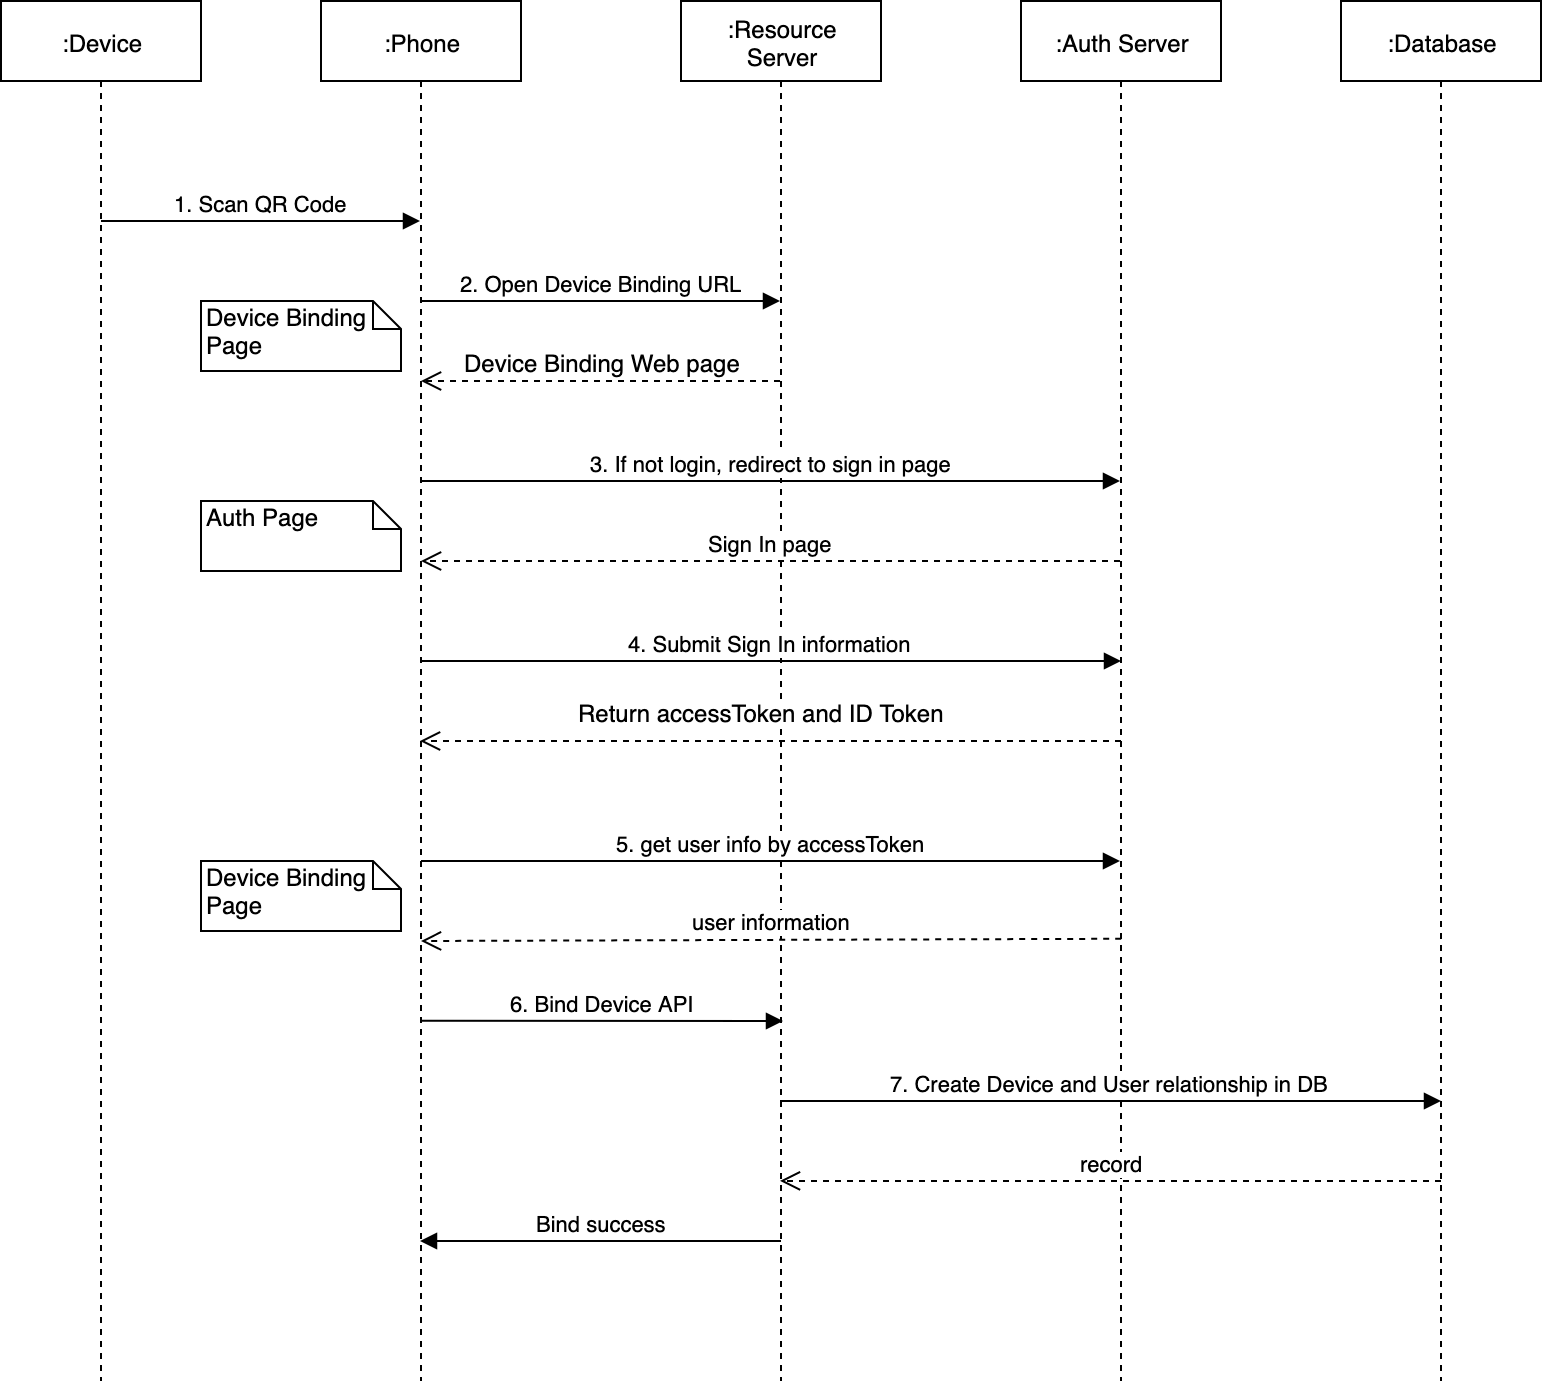

The diagram above was exported from draw.io. Its source (the exported page's mxGraphModel, read from the mxfile embedded in the PNG):
<mxGraphModel dx="946" dy="682" grid="1" gridSize="10" guides="1" tooltips="1" connect="1" arrows="1" fold="1" page="1" pageScale="1" pageWidth="850" pageHeight="1100" math="0" shadow="0">
  <root>
    <mxCell id="-rk3qOvtyPjDKZSbtcYd-0" />
    <mxCell id="-rk3qOvtyPjDKZSbtcYd-1" parent="-rk3qOvtyPjDKZSbtcYd-0" />
    <mxCell id="dTJT-HY7KedMCLxo96y6-0" value=":Device" style="shape=umlLifeline;perimeter=lifelinePerimeter;whiteSpace=wrap;html=1;container=1;collapsible=0;recursiveResize=0;outlineConnect=0;" vertex="1" parent="-rk3qOvtyPjDKZSbtcYd-1">
      <mxGeometry x="120" y="70" width="100" height="690" as="geometry" />
    </mxCell>
    <mxCell id="dTJT-HY7KedMCLxo96y6-1" value="1. Scan QR Code" style="html=1;verticalAlign=bottom;endArrow=block;" edge="1" parent="dTJT-HY7KedMCLxo96y6-0" target="dTJT-HY7KedMCLxo96y6-4">
      <mxGeometry width="80" relative="1" as="geometry">
        <mxPoint x="50" y="110" as="sourcePoint" />
        <mxPoint x="210" y="110" as="targetPoint" />
      </mxGeometry>
    </mxCell>
    <mxCell id="dTJT-HY7KedMCLxo96y6-2" value=":Auth Server" style="shape=umlLifeline;perimeter=lifelinePerimeter;whiteSpace=wrap;html=1;container=1;collapsible=0;recursiveResize=0;outlineConnect=0;" vertex="1" parent="-rk3qOvtyPjDKZSbtcYd-1">
      <mxGeometry x="630" y="70" width="100" height="690" as="geometry" />
    </mxCell>
    <mxCell id="dTJT-HY7KedMCLxo96y6-3" value=":Resource &lt;br&gt;Server" style="shape=umlLifeline;perimeter=lifelinePerimeter;whiteSpace=wrap;html=1;container=1;collapsible=0;recursiveResize=0;outlineConnect=0;" vertex="1" parent="-rk3qOvtyPjDKZSbtcYd-1">
      <mxGeometry x="460" y="70" width="100" height="690" as="geometry" />
    </mxCell>
    <mxCell id="dTJT-HY7KedMCLxo96y6-4" value=":Phone" style="shape=umlLifeline;perimeter=lifelinePerimeter;whiteSpace=wrap;html=1;container=1;collapsible=0;recursiveResize=0;outlineConnect=0;" vertex="1" parent="-rk3qOvtyPjDKZSbtcYd-1">
      <mxGeometry x="280" y="70" width="100" height="690" as="geometry" />
    </mxCell>
    <mxCell id="dTJT-HY7KedMCLxo96y6-5" value="2. Open Device Binding URL" style="html=1;verticalAlign=bottom;endArrow=block;" edge="1" parent="dTJT-HY7KedMCLxo96y6-4" target="dTJT-HY7KedMCLxo96y6-3">
      <mxGeometry width="80" relative="1" as="geometry">
        <mxPoint x="50" y="150" as="sourcePoint" />
        <mxPoint x="130" y="150" as="targetPoint" />
      </mxGeometry>
    </mxCell>
    <mxCell id="dTJT-HY7KedMCLxo96y6-6" value="" style="html=1;verticalAlign=bottom;endArrow=open;dashed=1;endSize=8;" edge="1" parent="dTJT-HY7KedMCLxo96y6-4" source="dTJT-HY7KedMCLxo96y6-3">
      <mxGeometry relative="1" as="geometry">
        <mxPoint x="130" y="190" as="sourcePoint" />
        <mxPoint x="50" y="190" as="targetPoint" />
      </mxGeometry>
    </mxCell>
    <mxCell id="dTJT-HY7KedMCLxo96y6-7" value="Device Binding Web page" style="text;html=1;resizable=0;points=[];align=center;verticalAlign=middle;labelBackgroundColor=#ffffff;" vertex="1" connectable="0" parent="dTJT-HY7KedMCLxo96y6-6">
      <mxGeometry x="0.1235" y="-1" relative="1" as="geometry">
        <mxPoint x="11.5" y="-9" as="offset" />
      </mxGeometry>
    </mxCell>
    <mxCell id="dTJT-HY7KedMCLxo96y6-8" value="3. If not login, redirect to sign in page" style="html=1;verticalAlign=bottom;endArrow=block;" edge="1" parent="dTJT-HY7KedMCLxo96y6-4" target="dTJT-HY7KedMCLxo96y6-2">
      <mxGeometry width="80" relative="1" as="geometry">
        <mxPoint x="50" y="240" as="sourcePoint" />
        <mxPoint x="130" y="240" as="targetPoint" />
      </mxGeometry>
    </mxCell>
    <mxCell id="dTJT-HY7KedMCLxo96y6-9" value="Sign In page" style="html=1;verticalAlign=bottom;endArrow=open;dashed=1;endSize=8;" edge="1" parent="dTJT-HY7KedMCLxo96y6-4" source="dTJT-HY7KedMCLxo96y6-2">
      <mxGeometry relative="1" as="geometry">
        <mxPoint x="130" y="280" as="sourcePoint" />
        <mxPoint x="50" y="280" as="targetPoint" />
      </mxGeometry>
    </mxCell>
    <mxCell id="dTJT-HY7KedMCLxo96y6-10" value="4. Submit Sign In information" style="html=1;verticalAlign=bottom;endArrow=block;" edge="1" parent="-rk3qOvtyPjDKZSbtcYd-1" source="dTJT-HY7KedMCLxo96y6-4">
      <mxGeometry width="80" relative="1" as="geometry">
        <mxPoint x="330" y="410" as="sourcePoint" />
        <mxPoint x="680" y="400" as="targetPoint" />
      </mxGeometry>
    </mxCell>
    <mxCell id="dTJT-HY7KedMCLxo96y6-11" value="" style="html=1;verticalAlign=bottom;endArrow=open;dashed=1;endSize=8;" edge="1" parent="-rk3qOvtyPjDKZSbtcYd-1" target="dTJT-HY7KedMCLxo96y6-4">
      <mxGeometry x="-0.0046" y="-10" relative="1" as="geometry">
        <mxPoint x="680" y="440" as="sourcePoint" />
        <mxPoint x="350.1666666666665" y="530" as="targetPoint" />
        <Array as="points">
          <mxPoint x="420" y="440" />
        </Array>
        <mxPoint as="offset" />
      </mxGeometry>
    </mxCell>
    <mxCell id="dTJT-HY7KedMCLxo96y6-12" value="Return accessToken and ID Token" style="text;html=1;resizable=0;points=[];align=center;verticalAlign=middle;labelBackgroundColor=#ffffff;" vertex="1" connectable="0" parent="dTJT-HY7KedMCLxo96y6-11">
      <mxGeometry x="0.4843" y="76" relative="1" as="geometry">
        <mxPoint x="80" y="-91" as="offset" />
      </mxGeometry>
    </mxCell>
    <mxCell id="dTJT-HY7KedMCLxo96y6-13" value=":Database" style="shape=umlLifeline;perimeter=lifelinePerimeter;whiteSpace=wrap;html=1;container=1;collapsible=0;recursiveResize=0;outlineConnect=0;" vertex="1" parent="-rk3qOvtyPjDKZSbtcYd-1">
      <mxGeometry x="790" y="70" width="100" height="690" as="geometry" />
    </mxCell>
    <mxCell id="dTJT-HY7KedMCLxo96y6-15" value="5. get user info by accessToken" style="html=1;verticalAlign=bottom;endArrow=block;" edge="1" parent="-rk3qOvtyPjDKZSbtcYd-1" target="dTJT-HY7KedMCLxo96y6-2">
      <mxGeometry width="80" relative="1" as="geometry">
        <mxPoint x="330" y="500" as="sourcePoint" />
        <mxPoint x="510" y="560" as="targetPoint" />
      </mxGeometry>
    </mxCell>
    <mxCell id="dTJT-HY7KedMCLxo96y6-16" value="6. Bind Device API" style="html=1;verticalAlign=bottom;endArrow=block;exitX=0.502;exitY=0.739;exitPerimeter=0;" edge="1" parent="-rk3qOvtyPjDKZSbtcYd-1" source="dTJT-HY7KedMCLxo96y6-4">
      <mxGeometry width="80" relative="1" as="geometry">
        <mxPoint x="330.1666666666665" y="590" as="sourcePoint" />
        <mxPoint x="510.9999999999998" y="580" as="targetPoint" />
      </mxGeometry>
    </mxCell>
    <mxCell id="dTJT-HY7KedMCLxo96y6-17" value="7. Create Device and User relationship in DB" style="html=1;verticalAlign=bottom;endArrow=block;" edge="1" parent="-rk3qOvtyPjDKZSbtcYd-1" source="dTJT-HY7KedMCLxo96y6-3">
      <mxGeometry width="80" relative="1" as="geometry">
        <mxPoint x="520" y="680" as="sourcePoint" />
        <mxPoint x="840" y="620" as="targetPoint" />
      </mxGeometry>
    </mxCell>
    <mxCell id="dTJT-HY7KedMCLxo96y6-19" value="record" style="html=1;verticalAlign=bottom;endArrow=open;dashed=1;endSize=8;exitX=0.5;exitY=0.855;exitPerimeter=0;exitDx=0;exitDy=0;" edge="1" parent="-rk3qOvtyPjDKZSbtcYd-1" source="dTJT-HY7KedMCLxo96y6-13" target="dTJT-HY7KedMCLxo96y6-3">
      <mxGeometry relative="1" as="geometry">
        <mxPoint x="840" y="710" as="sourcePoint" />
        <mxPoint x="760" y="710" as="targetPoint" />
      </mxGeometry>
    </mxCell>
    <mxCell id="dTJT-HY7KedMCLxo96y6-20" value="Bind success" style="html=1;verticalAlign=bottom;endArrow=block;" edge="1" parent="-rk3qOvtyPjDKZSbtcYd-1" target="dTJT-HY7KedMCLxo96y6-4">
      <mxGeometry width="80" relative="1" as="geometry">
        <mxPoint x="510" y="690" as="sourcePoint" />
        <mxPoint x="510" y="769.9999999999999" as="targetPoint" />
      </mxGeometry>
    </mxCell>
    <mxCell id="dTJT-HY7KedMCLxo96y6-21" value="user information" style="html=1;verticalAlign=bottom;endArrow=open;dashed=1;endSize=8;exitX=0.501;exitY=0.681;exitPerimeter=0;" edge="1" parent="-rk3qOvtyPjDKZSbtcYd-1">
      <mxGeometry relative="1" as="geometry">
        <mxPoint x="680.1000000000001" y="538.89" as="sourcePoint" />
        <mxPoint x="330" y="540" as="targetPoint" />
      </mxGeometry>
    </mxCell>
    <mxCell id="dTJT-HY7KedMCLxo96y6-22" value="Device Binding Page" style="shape=note;whiteSpace=wrap;html=1;size=14;verticalAlign=top;align=left;spacingTop=-6;" vertex="1" parent="-rk3qOvtyPjDKZSbtcYd-1">
      <mxGeometry x="220" y="220" width="100" height="35" as="geometry" />
    </mxCell>
    <mxCell id="dTJT-HY7KedMCLxo96y6-23" value="Auth Page" style="shape=note;whiteSpace=wrap;html=1;size=14;verticalAlign=top;align=left;spacingTop=-6;" vertex="1" parent="-rk3qOvtyPjDKZSbtcYd-1">
      <mxGeometry x="220" y="320" width="100" height="35" as="geometry" />
    </mxCell>
    <mxCell id="dTJT-HY7KedMCLxo96y6-24" value="Device Binding Page" style="shape=note;whiteSpace=wrap;html=1;size=14;verticalAlign=top;align=left;spacingTop=-6;" vertex="1" parent="-rk3qOvtyPjDKZSbtcYd-1">
      <mxGeometry x="220" y="500" width="100" height="35" as="geometry" />
    </mxCell>
  </root>
</mxGraphModel>